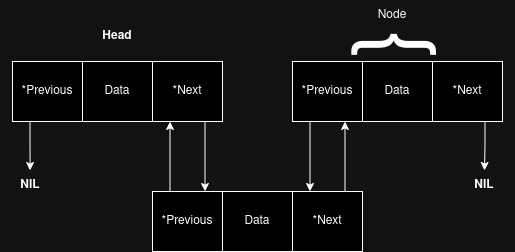

The diagram above was exported from draw.io. Its source (the exported page's mxGraphModel, read from the mxfile embedded in the PNG):
<mxGraphModel dx="1430" dy="516" grid="1" gridSize="10" guides="1" tooltips="1" connect="1" arrows="1" fold="1" page="1" pageScale="1" pageWidth="850" pageHeight="1100" math="0" shadow="0">
  <root>
    <mxCell id="0" />
    <mxCell id="1" parent="0" />
    <mxCell id="2" value="" style="group" vertex="1" connectable="0" parent="1">
      <mxGeometry x="47.58620689655186" y="439" width="514.4100000000001" height="251" as="geometry" />
    </mxCell>
    <mxCell id="3" value="Head" style="text;html=1;align=center;verticalAlign=middle;whiteSpace=wrap;rounded=0;fontStyle=1" vertex="1" parent="2">
      <mxGeometry x="87.41379310344814" y="21" width="60" height="30" as="geometry" />
    </mxCell>
    <mxCell id="4" value="" style="group" vertex="1" connectable="0" parent="2">
      <mxGeometry x="12.413793103448143" y="61" width="210" height="60" as="geometry" />
    </mxCell>
    <mxCell id="5" value="Data" style="rounded=0;whiteSpace=wrap;html=1;" vertex="1" parent="4">
      <mxGeometry x="70" width="70" height="60" as="geometry" />
    </mxCell>
    <mxCell id="6" value="*Next" style="rounded=0;whiteSpace=wrap;html=1;" vertex="1" parent="4">
      <mxGeometry x="140" width="70" height="60" as="geometry" />
    </mxCell>
    <mxCell id="7" value="*Previous" style="rounded=0;whiteSpace=wrap;html=1;" vertex="1" parent="4">
      <mxGeometry width="70" height="60" as="geometry" />
    </mxCell>
    <mxCell id="8" value="" style="group" vertex="1" connectable="0" parent="2">
      <mxGeometry x="152.41379310344814" y="191" width="210" height="60" as="geometry" />
    </mxCell>
    <mxCell id="9" value="Data" style="rounded=0;whiteSpace=wrap;html=1;" vertex="1" parent="8">
      <mxGeometry x="70" width="70" height="60" as="geometry" />
    </mxCell>
    <mxCell id="10" value="*Next" style="rounded=0;whiteSpace=wrap;html=1;" vertex="1" parent="8">
      <mxGeometry x="140" width="70" height="60" as="geometry" />
    </mxCell>
    <mxCell id="11" value="*Previous" style="rounded=0;whiteSpace=wrap;html=1;" vertex="1" parent="8">
      <mxGeometry width="70" height="60" as="geometry" />
    </mxCell>
    <mxCell id="12" style="edgeStyle=orthogonalEdgeStyle;rounded=0;orthogonalLoop=1;jettySize=auto;html=1;exitX=0.75;exitY=1;exitDx=0;exitDy=0;entryX=0.75;entryY=0;entryDx=0;entryDy=0;" edge="1" parent="2" source="6" target="11">
      <mxGeometry relative="1" as="geometry" />
    </mxCell>
    <mxCell id="13" style="edgeStyle=orthogonalEdgeStyle;rounded=0;orthogonalLoop=1;jettySize=auto;html=1;exitX=0.25;exitY=0;exitDx=0;exitDy=0;entryX=0.25;entryY=1;entryDx=0;entryDy=0;" edge="1" parent="2" source="11" target="6">
      <mxGeometry relative="1" as="geometry" />
    </mxCell>
    <mxCell id="14" value="" style="group" vertex="1" connectable="0" parent="2">
      <mxGeometry x="292.41379310344814" y="61" width="210" height="60" as="geometry" />
    </mxCell>
    <mxCell id="15" value="Data" style="rounded=0;whiteSpace=wrap;html=1;" vertex="1" parent="14">
      <mxGeometry x="70" width="70" height="60" as="geometry" />
    </mxCell>
    <mxCell id="16" value="*Next" style="rounded=0;whiteSpace=wrap;html=1;" vertex="1" parent="14">
      <mxGeometry x="140" width="70" height="60" as="geometry" />
    </mxCell>
    <mxCell id="17" value="*Previous" style="rounded=0;whiteSpace=wrap;html=1;" vertex="1" parent="14">
      <mxGeometry width="70" height="60" as="geometry" />
    </mxCell>
    <mxCell id="18" style="edgeStyle=orthogonalEdgeStyle;rounded=0;orthogonalLoop=1;jettySize=auto;html=1;exitX=0.25;exitY=1;exitDx=0;exitDy=0;entryX=0.25;entryY=0;entryDx=0;entryDy=0;" edge="1" parent="2" source="17" target="10">
      <mxGeometry relative="1" as="geometry" />
    </mxCell>
    <mxCell id="19" style="edgeStyle=orthogonalEdgeStyle;rounded=0;orthogonalLoop=1;jettySize=auto;html=1;exitX=0.75;exitY=0;exitDx=0;exitDy=0;entryX=0.75;entryY=1;entryDx=0;entryDy=0;" edge="1" parent="2" source="10" target="17">
      <mxGeometry relative="1" as="geometry" />
    </mxCell>
    <mxCell id="20" value="{" style="text;html=1;align=center;verticalAlign=middle;whiteSpace=wrap;rounded=0;rotation=90;fontSize=90;fontStyle=0" vertex="1" parent="2">
      <mxGeometry x="362.41379310344814" y="5.5" width="60" height="79" as="geometry" />
    </mxCell>
    <mxCell id="21" value="Node" style="text;html=1;align=center;verticalAlign=middle;whiteSpace=wrap;rounded=0;" vertex="1" parent="2">
      <mxGeometry x="362.41379310344814" width="60" height="30" as="geometry" />
    </mxCell>
    <mxCell id="22" value="NIL" style="text;html=1;align=center;verticalAlign=middle;whiteSpace=wrap;rounded=0;fontStyle=1" vertex="1" parent="2">
      <mxGeometry y="170" width="60" height="30" as="geometry" />
    </mxCell>
    <mxCell id="23" style="edgeStyle=orthogonalEdgeStyle;rounded=0;orthogonalLoop=1;jettySize=auto;html=1;exitX=0.25;exitY=1;exitDx=0;exitDy=0;" edge="1" parent="2" source="7" target="22">
      <mxGeometry relative="1" as="geometry">
        <mxPoint x="30" y="181" as="targetPoint" />
      </mxGeometry>
    </mxCell>
    <mxCell id="24" value="NIL" style="text;html=1;align=center;verticalAlign=middle;whiteSpace=wrap;rounded=0;fontStyle=1" vertex="1" parent="2">
      <mxGeometry x="454.41" y="170" width="60" height="30" as="geometry" />
    </mxCell>
    <mxCell id="25" style="edgeStyle=orthogonalEdgeStyle;rounded=0;orthogonalLoop=1;jettySize=auto;html=1;exitX=0.75;exitY=1;exitDx=0;exitDy=0;" edge="1" parent="2" source="16" target="24">
      <mxGeometry relative="1" as="geometry" />
    </mxCell>
  </root>
</mxGraphModel>